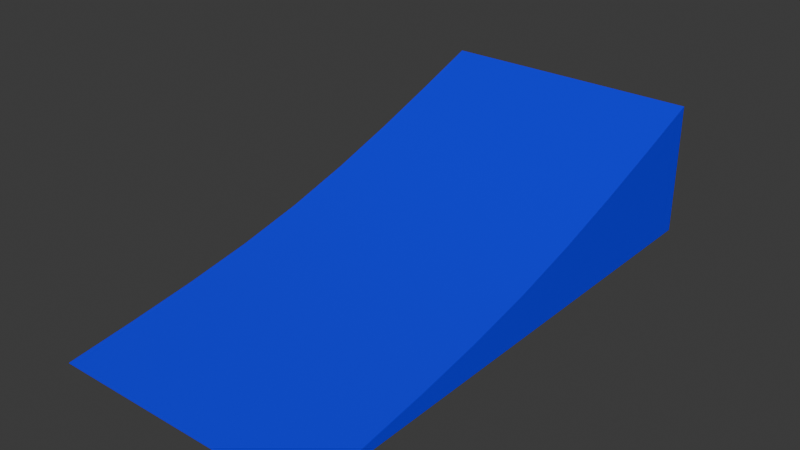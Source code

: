 # Source: ramptest.blend  (saved by Blender 4.3.32; exported with 4.5.12 LTS)
import bpy
from mathutils import Matrix  # noqa: F401  (used for matrix-valued properties, if any)

bpy.ops.wm.read_factory_settings(use_empty=True)
scene = bpy.context.scene
scene.name = 'Scene'

# ---- collections
col_collection = bpy.data.collections.new('Collection'); scene.collection.children.link(col_collection)

# ---- materials (node trees are filled in below, after node groups)
mat_material = bpy.data.materials.new('Material')
mat_material.alpha_threshold = 0.0
mat_material.roughness = 0.5
mat_material.line_color = (0.0, 0.0, 0.0, 1.0)

# ---- material node trees
mat_material.use_nodes = True; mat_material.node_tree.nodes.clear()
_N = mat_material.node_tree.nodes; _L = mat_material.node_tree.links
n0 = _N.new('ShaderNodeOutputMaterial'); n0.name = 'Material Output'; n0.location = (300, 300)
n1 = _N.new('ShaderNodeBsdfPrincipled'); n1.name = 'Principled BSDF'; n1.location = (10, 300)
n1.inputs[0].default_value = (0.0, 0.0, 1.0, 1.0)
n1.inputs[3].default_value = 1.45
_L.new(n1.outputs[0], n0.inputs[0])
n0.is_active_output = True

# ---- world
world_world = bpy.data.worlds.new('World'); scene.world = world_world
world_world.use_nodes = True; world_world.node_tree.nodes.clear()
_N = world_world.node_tree.nodes; _L = world_world.node_tree.links
n0 = _N.new('ShaderNodeOutputWorld'); n0.name = 'World Output'; n0.location = (300, 300)
n1 = _N.new('ShaderNodeBackground'); n1.name = 'Background'; n1.location = (10, 300)
n1.inputs[0].default_value = (0.05088, 0.05088, 0.05088, 1.0)
_L.new(n1.outputs[0], n0.inputs[0])
n0.is_active_output = True
world_world.color = (0.05088, 0.05088, 0.05088)
world_world.sun_shadow_jitter_overblur = 0.0

# ---- meshes
me_plane = bpy.data.meshes.new('Plane')
me_plane.from_pydata([(-2.0, 0.0, 0.0), (2.0, 0.0, 0.0), (-2.0, 8.0, 2.0), (2.0, 8.0, 2.0), (-2.0, 4.0, 0.6667), (2.0, 4.0, 0.6667), (-2.0, 8.0, 0.0), (2.0, 8.0, 0.0), (-2.0, 3.0, 0.4453), (-2.0, 2.0, 0.2708), (-2.0, 1.0, 0.1276), (2.0, 5.0, 0.9453), (2.0, 6.0, 1.271), (2.0, 7.0, 1.628), (-2.0, 7.0, 1.628), (-2.0, 6.0, 1.271), (-2.0, 5.0, 0.9453), (2.0, 1.0, 0.1276), (2.0, 2.0, 0.2708), (2.0, 3.0, 0.4453)], [], [(15, 12, 13, 14), (14, 13, 3, 2), (10, 17, 18, 9), (16, 11, 12, 15), (8, 19, 5, 4), (9, 18, 19, 8), (1, 7, 3, 13, 12, 11, 5, 19, 18, 17), (5, 11, 16, 4), (10, 9, 8, 4, 16, 15, 14, 2, 6, 0), (0, 1, 17, 10), (1, 0, 6, 7), (3, 7, 6, 2)])
me_plane.polygons.foreach_set('use_smooth', [1, 1, 1, 1, 1, 1, 0, 1, 0, 1, 0, 0])
_k = set([(0, 1), (0, 6), (0, 10), (1, 7), (1, 17), (2, 3), (2, 6), (2, 14), (3, 7), (3, 13), (4, 8), (4, 16), (5, 11), (5, 19), (6, 7), (8, 9), (9, 10), (11, 12), (12, 13), (14, 15), (15, 16), (17, 18), (18, 19)])
me_plane.attributes.new('sharp_edge', 'BOOLEAN', 'EDGE').data.foreach_set('value', [ (min(e.vertices), max(e.vertices)) in _k for e in me_plane.edges])
_k = {(4, 8): 1.0, (8, 9): 1.0, (9, 10): 1.0, (0, 10): 1.0, (0, 1): 1.0, (5, 11): 1.0, (11, 12): 1.0, (12, 13): 1.0, (3, 13): 1.0, (2, 3): 1.0, (2, 14): 1.0, (14, 15): 1.0, (15, 16): 1.0, (4, 16): 1.0, (1, 17): 1.0, (17, 18): 1.0, (18, 19): 1.0, (5, 19): 1.0, (6, 7): 1.0, (3, 7): 1.0, (2, 6): 1.0, (0, 6): 1.0, (1, 7): 1.0}
me_plane.attributes.new('crease_edge', 'FLOAT', 'EDGE').data.foreach_set('value', [_k.get((min(e.vertices), max(e.vertices)), 0.0) for e in me_plane.edges])
_uv = me_plane.uv_layers.new(name='UVMap')
_uv.uv.foreach_set('vector', [0.0, 0.75, 1.0, 0.75, 1.0, 0.875, 0.0, 0.875, 0.0, 0.875, 1.0, 0.875, 1.0, 1.0, 0.0, 1.0, 0.0, 0.125, 1.0, 0.125, 1.0, 0.25, 0.0, 0.25, 0.0, 0.625, 1.0, 0.625, 1.0, 0.75, 0.0, 0.75, 0.0, 0.375, 1.0, 0.375, 1.0, 0.5, 0.0, 0.5, 0.0, 0.25, 1.0, 0.25, 1.0, 0.375, 0.0, 0.375, 1.0, 0.0, 1.0, 1.0, 1.0, 1.0, 1.0, 0.875, 1.0, 0.75, 1.0, 0.625, 1.0, 0.5, 1.0, 0.375, 1.0, 0.25, 1.0, 0.125, 1.0, 0.5, 1.0, 0.625, 0.0, 0.625, 0.0, 0.5, 0.0, 0.125, 0.0, 0.25, 0.0, 0.375, 0.0, 0.5, 0.0, 0.625, 0.0, 0.75, 0.0, 0.875, 0.0, 1.0, 0.0, 1.0, 0.0, 0.0, 0.0, 0.0, 1.0, 0.0, 1.0, 0.125, 0.0, 0.125, 1.0, 0.0, 0.0, 0.0, 0.0, 1.0, 1.0, 1.0, 1.0, 1.0, 1.0, 1.0, 0.0, 1.0, 0.0, 1.0])
me_plane.materials.append(mat_material)
me_plane.update()

# ---- objects
ob_plane = bpy.data.objects.new('Plane', me_plane)

# ---- transforms, parenting, visibility, modifiers, constraints
ob_plane.location = (0.0, 0.0, 0.0)

# ---- collection membership
col_collection.objects.link(ob_plane)

# ---- scene / render settings (as saved in the file)
scene.frame_start = 1; scene.frame_end = 250; scene.frame_set(1)
scene.render.engine = 'BLENDER_EEVEE_NEXT'
bpy.context.view_layer.update()

# ---- added for rendering (the .blend has no active camera and no usable light): camera, sun
cam_auto = bpy.data.cameras.new('AutoCamera')
cam_auto.lens = 50.0
cam_auto.sensor_width = 36.0
cam_auto.clip_end = 1000.0
ob_auto_camera = bpy.data.objects.new('AutoCamera', cam_auto)
scene.collection.objects.link(ob_auto_camera)
ob_auto_camera.location = (8.47982, -6.17579, 7.78386)
ob_auto_camera.rotation_euler = (1.09748, -7.21219e-08, 0.694738)
scene.camera = ob_auto_camera
light_auto_sun = bpy.data.lights.new('AutoSun', 'SUN')
light_auto_sun.energy = 3.0
light_auto_sun.angle = 0.0523599
ob_auto_sun = bpy.data.objects.new('AutoSun', light_auto_sun)
scene.collection.objects.link(ob_auto_sun)
ob_auto_sun.rotation_euler = (0.872665, 0.174533, 0.523599)
bpy.context.view_layer.update()
